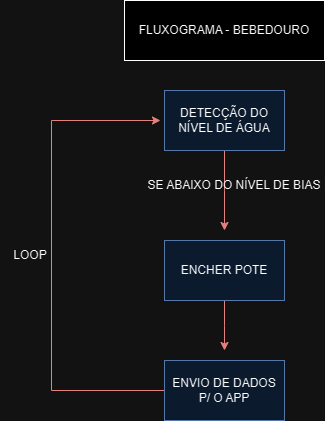

The diagram above was exported from draw.io. Its source (the exported page's mxGraphModel, read from the mxfile embedded in the PNG):
<mxGraphModel dx="1002" dy="569" grid="1" gridSize="10" guides="1" tooltips="1" connect="1" arrows="1" fold="1" page="1" pageScale="1" pageWidth="827" pageHeight="1169" math="0" shadow="0">
  <root>
    <mxCell id="0" />
    <mxCell id="1" parent="0" />
    <mxCell id="PRaydoPEFpugFtfE1MvZ-1" value="FLUXOGRAMA - BEBEDOURO" style="rounded=0;whiteSpace=wrap;html=1;" parent="1" vertex="1">
      <mxGeometry x="314" y="10" width="200" height="60" as="geometry" />
    </mxCell>
    <mxCell id="PRaydoPEFpugFtfE1MvZ-4" style="edgeStyle=orthogonalEdgeStyle;rounded=0;orthogonalLoop=1;jettySize=auto;html=1;fillColor=#f8cecc;strokeColor=#b85450;" parent="1" source="PRaydoPEFpugFtfE1MvZ-3" edge="1">
      <mxGeometry relative="1" as="geometry">
        <mxPoint x="414" y="240" as="targetPoint" />
      </mxGeometry>
    </mxCell>
    <mxCell id="PRaydoPEFpugFtfE1MvZ-3" value="DETECÇÃO DO NÍVEL DE ÁGUA" style="rounded=0;whiteSpace=wrap;html=1;fillColor=#dae8fc;strokeColor=#6c8ebf;" parent="1" vertex="1">
      <mxGeometry x="354" y="100" width="120" height="60" as="geometry" />
    </mxCell>
    <mxCell id="PRaydoPEFpugFtfE1MvZ-6" value="SE ABAIXO DO NÍVEL DE BIAS" style="text;html=1;align=center;verticalAlign=middle;whiteSpace=wrap;rounded=0;" parent="1" vertex="1">
      <mxGeometry x="334" y="180" width="180" height="30" as="geometry" />
    </mxCell>
    <mxCell id="PRaydoPEFpugFtfE1MvZ-8" style="edgeStyle=orthogonalEdgeStyle;rounded=0;orthogonalLoop=1;jettySize=auto;html=1;fillColor=#f8cecc;strokeColor=#b85450;" parent="1" source="PRaydoPEFpugFtfE1MvZ-7" edge="1">
      <mxGeometry relative="1" as="geometry">
        <mxPoint x="414" y="360" as="targetPoint" />
      </mxGeometry>
    </mxCell>
    <mxCell id="PRaydoPEFpugFtfE1MvZ-7" value="ENCHER POTE" style="rounded=0;whiteSpace=wrap;html=1;fillColor=#dae8fc;strokeColor=#6c8ebf;" parent="1" vertex="1">
      <mxGeometry x="354" y="250" width="120" height="60" as="geometry" />
    </mxCell>
    <mxCell id="PRaydoPEFpugFtfE1MvZ-10" style="edgeStyle=orthogonalEdgeStyle;rounded=0;orthogonalLoop=1;jettySize=auto;html=1;fillColor=#f8cecc;strokeColor=#b85450;" parent="1" source="PRaydoPEFpugFtfE1MvZ-9" edge="1">
      <mxGeometry relative="1" as="geometry">
        <mxPoint x="350" y="130" as="targetPoint" />
        <Array as="points">
          <mxPoint x="241" y="400" />
          <mxPoint x="241" y="130" />
        </Array>
      </mxGeometry>
    </mxCell>
    <mxCell id="PRaydoPEFpugFtfE1MvZ-9" value="ENVIO DE DADOS P/ O APP" style="rounded=0;whiteSpace=wrap;html=1;fillColor=#dae8fc;strokeColor=#6c8ebf;" parent="1" vertex="1">
      <mxGeometry x="354" y="370" width="120" height="60" as="geometry" />
    </mxCell>
    <mxCell id="PRaydoPEFpugFtfE1MvZ-14" value="LOOP" style="text;html=1;align=center;verticalAlign=middle;whiteSpace=wrap;rounded=0;" parent="1" vertex="1">
      <mxGeometry x="190" y="250" width="60" height="30" as="geometry" />
    </mxCell>
  </root>
</mxGraphModel>